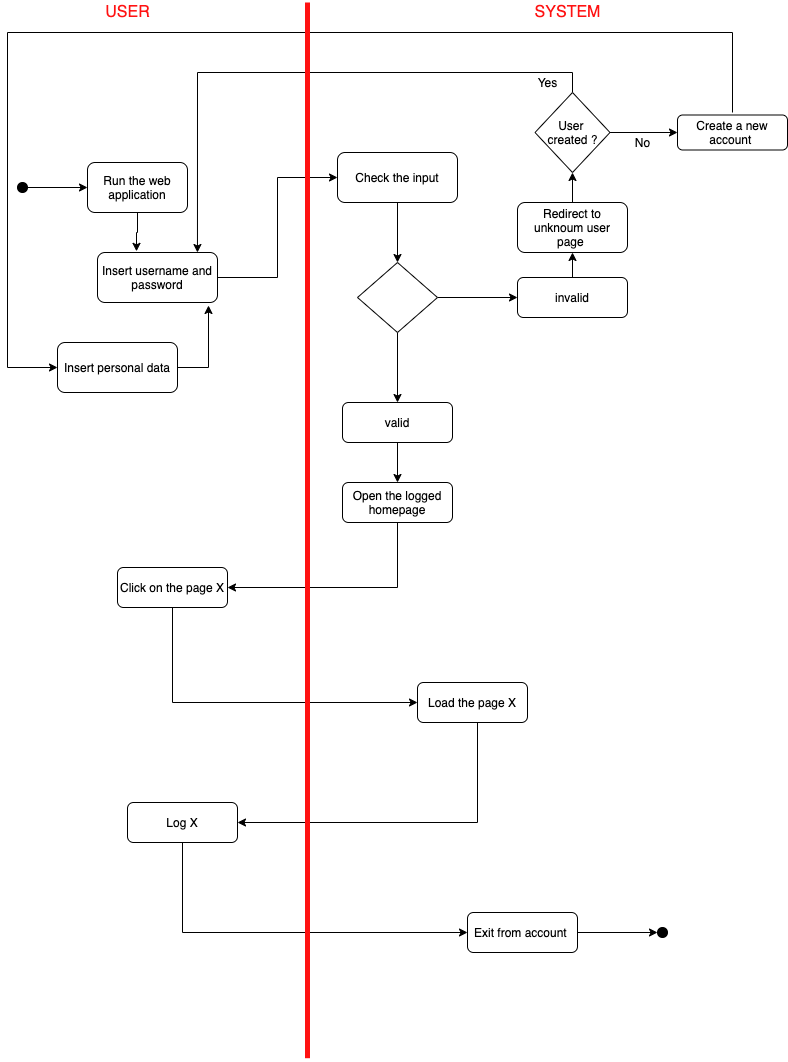

The diagram above was exported from draw.io. Its source (the exported page's mxGraphModel, read from the mxfile embedded in the PNG):
<mxGraphModel dx="946" dy="617" grid="1" gridSize="10" guides="1" tooltips="1" connect="1" arrows="1" fold="1" page="1" pageScale="1" pageWidth="827" pageHeight="1169" math="0" shadow="0">
  <root>
    <mxCell id="WIyWlLk6GJQsqaUBKTNV-0" />
    <mxCell id="WIyWlLk6GJQsqaUBKTNV-1" parent="WIyWlLk6GJQsqaUBKTNV-0" />
    <mxCell id="6oJn9xmuDxFGOn2H_OBM-22" style="edgeStyle=orthogonalEdgeStyle;rounded=0;orthogonalLoop=1;jettySize=auto;html=1;entryX=0.325;entryY=-0.023;entryDx=0;entryDy=0;entryPerimeter=0;" edge="1" parent="WIyWlLk6GJQsqaUBKTNV-1" source="WIyWlLk6GJQsqaUBKTNV-3" target="6oJn9xmuDxFGOn2H_OBM-4">
      <mxGeometry relative="1" as="geometry" />
    </mxCell>
    <mxCell id="WIyWlLk6GJQsqaUBKTNV-3" value="Run the web application" style="rounded=1;whiteSpace=wrap;html=1;fontSize=12;glass=0;strokeWidth=1;shadow=0;" parent="WIyWlLk6GJQsqaUBKTNV-1" vertex="1">
      <mxGeometry x="110" y="180" width="100" height="50" as="geometry" />
    </mxCell>
    <mxCell id="6oJn9xmuDxFGOn2H_OBM-2" style="edgeStyle=orthogonalEdgeStyle;rounded=0;orthogonalLoop=1;jettySize=auto;html=1;entryX=0;entryY=0.5;entryDx=0;entryDy=0;" edge="1" parent="WIyWlLk6GJQsqaUBKTNV-1" source="6oJn9xmuDxFGOn2H_OBM-1" target="WIyWlLk6GJQsqaUBKTNV-3">
      <mxGeometry relative="1" as="geometry" />
    </mxCell>
    <mxCell id="6oJn9xmuDxFGOn2H_OBM-1" value="" style="ellipse;whiteSpace=wrap;html=1;aspect=fixed;fillColor=#000000;" vertex="1" parent="WIyWlLk6GJQsqaUBKTNV-1">
      <mxGeometry x="40" y="200" width="10" height="10" as="geometry" />
    </mxCell>
    <mxCell id="6oJn9xmuDxFGOn2H_OBM-5" style="edgeStyle=orthogonalEdgeStyle;rounded=0;orthogonalLoop=1;jettySize=auto;html=1;entryX=0;entryY=0.5;entryDx=0;entryDy=0;" edge="1" parent="WIyWlLk6GJQsqaUBKTNV-1" source="6oJn9xmuDxFGOn2H_OBM-4" target="6oJn9xmuDxFGOn2H_OBM-6">
      <mxGeometry relative="1" as="geometry">
        <mxPoint x="350" y="180" as="targetPoint" />
      </mxGeometry>
    </mxCell>
    <mxCell id="6oJn9xmuDxFGOn2H_OBM-4" value="Insert username and password" style="rounded=1;whiteSpace=wrap;html=1;fontSize=12;glass=0;strokeWidth=1;shadow=0;" vertex="1" parent="WIyWlLk6GJQsqaUBKTNV-1">
      <mxGeometry x="120" y="270" width="120" height="50" as="geometry" />
    </mxCell>
    <mxCell id="6oJn9xmuDxFGOn2H_OBM-8" style="edgeStyle=orthogonalEdgeStyle;rounded=0;orthogonalLoop=1;jettySize=auto;html=1;" edge="1" parent="WIyWlLk6GJQsqaUBKTNV-1" source="6oJn9xmuDxFGOn2H_OBM-6">
      <mxGeometry relative="1" as="geometry">
        <mxPoint x="420" y="280" as="targetPoint" />
      </mxGeometry>
    </mxCell>
    <mxCell id="6oJn9xmuDxFGOn2H_OBM-6" value="Check the input" style="rounded=1;whiteSpace=wrap;html=1;fontSize=12;glass=0;strokeWidth=1;shadow=0;" vertex="1" parent="WIyWlLk6GJQsqaUBKTNV-1">
      <mxGeometry x="360" y="170" width="120" height="50" as="geometry" />
    </mxCell>
    <mxCell id="6oJn9xmuDxFGOn2H_OBM-9" style="edgeStyle=orthogonalEdgeStyle;rounded=0;orthogonalLoop=1;jettySize=auto;html=1;" edge="1" parent="WIyWlLk6GJQsqaUBKTNV-1" source="6oJn9xmuDxFGOn2H_OBM-7">
      <mxGeometry relative="1" as="geometry">
        <mxPoint x="540" y="315" as="targetPoint" />
      </mxGeometry>
    </mxCell>
    <mxCell id="6oJn9xmuDxFGOn2H_OBM-10" style="edgeStyle=orthogonalEdgeStyle;rounded=0;orthogonalLoop=1;jettySize=auto;html=1;" edge="1" parent="WIyWlLk6GJQsqaUBKTNV-1" source="6oJn9xmuDxFGOn2H_OBM-7">
      <mxGeometry relative="1" as="geometry">
        <mxPoint x="420" y="420" as="targetPoint" />
      </mxGeometry>
    </mxCell>
    <mxCell id="6oJn9xmuDxFGOn2H_OBM-7" value="" style="strokeWidth=1;html=1;shape=mxgraph.flowchart.decision;whiteSpace=wrap;fillColor=#FFFFFF;" vertex="1" parent="WIyWlLk6GJQsqaUBKTNV-1">
      <mxGeometry x="380" y="280" width="80" height="70" as="geometry" />
    </mxCell>
    <mxCell id="6oJn9xmuDxFGOn2H_OBM-12" style="edgeStyle=orthogonalEdgeStyle;rounded=0;orthogonalLoop=1;jettySize=auto;html=1;" edge="1" parent="WIyWlLk6GJQsqaUBKTNV-1" source="6oJn9xmuDxFGOn2H_OBM-11">
      <mxGeometry relative="1" as="geometry">
        <mxPoint x="420" y="500" as="targetPoint" />
      </mxGeometry>
    </mxCell>
    <mxCell id="6oJn9xmuDxFGOn2H_OBM-11" value="valid" style="rounded=1;whiteSpace=wrap;html=1;fontSize=12;glass=0;strokeWidth=1;shadow=0;" vertex="1" parent="WIyWlLk6GJQsqaUBKTNV-1">
      <mxGeometry x="365" y="420" width="110" height="40" as="geometry" />
    </mxCell>
    <mxCell id="6oJn9xmuDxFGOn2H_OBM-37" style="edgeStyle=orthogonalEdgeStyle;rounded=0;orthogonalLoop=1;jettySize=auto;html=1;entryX=1;entryY=0.5;entryDx=0;entryDy=0;" edge="1" parent="WIyWlLk6GJQsqaUBKTNV-1" source="6oJn9xmuDxFGOn2H_OBM-13" target="6oJn9xmuDxFGOn2H_OBM-33">
      <mxGeometry relative="1" as="geometry">
        <Array as="points">
          <mxPoint x="420" y="605" />
        </Array>
      </mxGeometry>
    </mxCell>
    <mxCell id="6oJn9xmuDxFGOn2H_OBM-13" value="Open the logged homepage" style="rounded=1;whiteSpace=wrap;html=1;fontSize=12;glass=0;strokeWidth=1;shadow=0;" vertex="1" parent="WIyWlLk6GJQsqaUBKTNV-1">
      <mxGeometry x="365" y="500" width="110" height="40" as="geometry" />
    </mxCell>
    <mxCell id="6oJn9xmuDxFGOn2H_OBM-15" style="edgeStyle=orthogonalEdgeStyle;rounded=0;orthogonalLoop=1;jettySize=auto;html=1;" edge="1" parent="WIyWlLk6GJQsqaUBKTNV-1" source="6oJn9xmuDxFGOn2H_OBM-14">
      <mxGeometry relative="1" as="geometry">
        <mxPoint x="595" y="270" as="targetPoint" />
      </mxGeometry>
    </mxCell>
    <mxCell id="6oJn9xmuDxFGOn2H_OBM-14" value="invalid" style="rounded=1;whiteSpace=wrap;html=1;fontSize=12;glass=0;strokeWidth=1;shadow=0;" vertex="1" parent="WIyWlLk6GJQsqaUBKTNV-1">
      <mxGeometry x="540" y="295" width="110" height="40" as="geometry" />
    </mxCell>
    <mxCell id="6oJn9xmuDxFGOn2H_OBM-19" style="edgeStyle=orthogonalEdgeStyle;rounded=0;orthogonalLoop=1;jettySize=auto;html=1;entryX=0.5;entryY=1;entryDx=0;entryDy=0;entryPerimeter=0;" edge="1" parent="WIyWlLk6GJQsqaUBKTNV-1" source="6oJn9xmuDxFGOn2H_OBM-16" target="6oJn9xmuDxFGOn2H_OBM-17">
      <mxGeometry relative="1" as="geometry" />
    </mxCell>
    <mxCell id="6oJn9xmuDxFGOn2H_OBM-16" value="Redirect to unknoum user page&amp;nbsp;" style="rounded=1;whiteSpace=wrap;html=1;fontSize=12;glass=0;strokeWidth=1;shadow=0;" vertex="1" parent="WIyWlLk6GJQsqaUBKTNV-1">
      <mxGeometry x="540" y="220" width="110" height="50" as="geometry" />
    </mxCell>
    <mxCell id="6oJn9xmuDxFGOn2H_OBM-23" style="edgeStyle=orthogonalEdgeStyle;rounded=0;orthogonalLoop=1;jettySize=auto;html=1;entryX=0.833;entryY=0;entryDx=0;entryDy=0;entryPerimeter=0;exitX=0.5;exitY=0;exitDx=0;exitDy=0;exitPerimeter=0;" edge="1" parent="WIyWlLk6GJQsqaUBKTNV-1" source="6oJn9xmuDxFGOn2H_OBM-17" target="6oJn9xmuDxFGOn2H_OBM-4">
      <mxGeometry relative="1" as="geometry" />
    </mxCell>
    <mxCell id="6oJn9xmuDxFGOn2H_OBM-25" style="edgeStyle=orthogonalEdgeStyle;rounded=0;orthogonalLoop=1;jettySize=auto;html=1;" edge="1" parent="WIyWlLk6GJQsqaUBKTNV-1" source="6oJn9xmuDxFGOn2H_OBM-17">
      <mxGeometry relative="1" as="geometry">
        <mxPoint x="700" y="150" as="targetPoint" />
      </mxGeometry>
    </mxCell>
    <mxCell id="6oJn9xmuDxFGOn2H_OBM-17" value="User &lt;br&gt;created ?" style="strokeWidth=1;html=1;shape=mxgraph.flowchart.decision;whiteSpace=wrap;fillColor=#FFFFFF;" vertex="1" parent="WIyWlLk6GJQsqaUBKTNV-1">
      <mxGeometry x="557.5" y="110" width="75" height="80" as="geometry" />
    </mxCell>
    <mxCell id="6oJn9xmuDxFGOn2H_OBM-24" value="Yes" style="text;html=1;align=center;verticalAlign=middle;resizable=0;points=[];autosize=1;" vertex="1" parent="WIyWlLk6GJQsqaUBKTNV-1">
      <mxGeometry x="550" y="90" width="40" height="20" as="geometry" />
    </mxCell>
    <mxCell id="6oJn9xmuDxFGOn2H_OBM-26" value="No" style="text;html=1;align=center;verticalAlign=middle;resizable=0;points=[];autosize=1;" vertex="1" parent="WIyWlLk6GJQsqaUBKTNV-1">
      <mxGeometry x="650" y="150" width="30" height="20" as="geometry" />
    </mxCell>
    <mxCell id="6oJn9xmuDxFGOn2H_OBM-31" style="edgeStyle=orthogonalEdgeStyle;rounded=0;orthogonalLoop=1;jettySize=auto;html=1;entryX=0;entryY=0.5;entryDx=0;entryDy=0;" edge="1" parent="WIyWlLk6GJQsqaUBKTNV-1" target="6oJn9xmuDxFGOn2H_OBM-30">
      <mxGeometry relative="1" as="geometry">
        <mxPoint x="755" y="130" as="sourcePoint" />
        <Array as="points">
          <mxPoint x="755" y="50" />
          <mxPoint x="30" y="50" />
          <mxPoint x="30" y="385" />
        </Array>
      </mxGeometry>
    </mxCell>
    <mxCell id="6oJn9xmuDxFGOn2H_OBM-27" value="Create a new account&amp;nbsp;" style="rounded=1;whiteSpace=wrap;html=1;fontSize=12;glass=0;strokeWidth=1;shadow=0;" vertex="1" parent="WIyWlLk6GJQsqaUBKTNV-1">
      <mxGeometry x="700" y="132.5" width="110" height="35" as="geometry" />
    </mxCell>
    <mxCell id="6oJn9xmuDxFGOn2H_OBM-32" style="edgeStyle=orthogonalEdgeStyle;rounded=0;orthogonalLoop=1;jettySize=auto;html=1;entryX=0.925;entryY=1.06;entryDx=0;entryDy=0;entryPerimeter=0;" edge="1" parent="WIyWlLk6GJQsqaUBKTNV-1" source="6oJn9xmuDxFGOn2H_OBM-30" target="6oJn9xmuDxFGOn2H_OBM-4">
      <mxGeometry relative="1" as="geometry">
        <Array as="points">
          <mxPoint x="231" y="385" />
        </Array>
      </mxGeometry>
    </mxCell>
    <mxCell id="6oJn9xmuDxFGOn2H_OBM-30" value="Insert personal data" style="rounded=1;whiteSpace=wrap;html=1;fontSize=12;glass=0;strokeWidth=1;shadow=0;" vertex="1" parent="WIyWlLk6GJQsqaUBKTNV-1">
      <mxGeometry x="80" y="360" width="120" height="50" as="geometry" />
    </mxCell>
    <mxCell id="6oJn9xmuDxFGOn2H_OBM-38" style="edgeStyle=orthogonalEdgeStyle;rounded=0;orthogonalLoop=1;jettySize=auto;html=1;entryX=0;entryY=0.5;entryDx=0;entryDy=0;" edge="1" parent="WIyWlLk6GJQsqaUBKTNV-1" source="6oJn9xmuDxFGOn2H_OBM-33" target="6oJn9xmuDxFGOn2H_OBM-34">
      <mxGeometry relative="1" as="geometry">
        <Array as="points">
          <mxPoint x="195" y="720" />
        </Array>
      </mxGeometry>
    </mxCell>
    <mxCell id="6oJn9xmuDxFGOn2H_OBM-33" value="Click on the page X" style="rounded=1;whiteSpace=wrap;html=1;fontSize=12;glass=0;strokeWidth=1;shadow=0;" vertex="1" parent="WIyWlLk6GJQsqaUBKTNV-1">
      <mxGeometry x="140" y="585" width="110" height="40" as="geometry" />
    </mxCell>
    <mxCell id="6oJn9xmuDxFGOn2H_OBM-39" style="edgeStyle=orthogonalEdgeStyle;rounded=0;orthogonalLoop=1;jettySize=auto;html=1;entryX=1;entryY=0.5;entryDx=0;entryDy=0;" edge="1" parent="WIyWlLk6GJQsqaUBKTNV-1" source="6oJn9xmuDxFGOn2H_OBM-34" target="6oJn9xmuDxFGOn2H_OBM-35">
      <mxGeometry relative="1" as="geometry">
        <Array as="points">
          <mxPoint x="500" y="840" />
        </Array>
      </mxGeometry>
    </mxCell>
    <mxCell id="6oJn9xmuDxFGOn2H_OBM-34" value="Load the page X" style="rounded=1;whiteSpace=wrap;html=1;fontSize=12;glass=0;strokeWidth=1;shadow=0;" vertex="1" parent="WIyWlLk6GJQsqaUBKTNV-1">
      <mxGeometry x="440" y="700" width="110" height="40" as="geometry" />
    </mxCell>
    <mxCell id="6oJn9xmuDxFGOn2H_OBM-40" style="edgeStyle=orthogonalEdgeStyle;rounded=0;orthogonalLoop=1;jettySize=auto;html=1;entryX=0;entryY=0.5;entryDx=0;entryDy=0;" edge="1" parent="WIyWlLk6GJQsqaUBKTNV-1" source="6oJn9xmuDxFGOn2H_OBM-35" target="6oJn9xmuDxFGOn2H_OBM-36">
      <mxGeometry relative="1" as="geometry">
        <Array as="points">
          <mxPoint x="205" y="950" />
        </Array>
      </mxGeometry>
    </mxCell>
    <mxCell id="6oJn9xmuDxFGOn2H_OBM-35" value="Log X" style="rounded=1;whiteSpace=wrap;html=1;fontSize=12;glass=0;strokeWidth=1;shadow=0;" vertex="1" parent="WIyWlLk6GJQsqaUBKTNV-1">
      <mxGeometry x="150" y="820" width="110" height="40" as="geometry" />
    </mxCell>
    <mxCell id="6oJn9xmuDxFGOn2H_OBM-42" style="edgeStyle=orthogonalEdgeStyle;rounded=0;orthogonalLoop=1;jettySize=auto;html=1;entryX=0;entryY=0.5;entryDx=0;entryDy=0;" edge="1" parent="WIyWlLk6GJQsqaUBKTNV-1" source="6oJn9xmuDxFGOn2H_OBM-36" target="6oJn9xmuDxFGOn2H_OBM-41">
      <mxGeometry relative="1" as="geometry" />
    </mxCell>
    <mxCell id="6oJn9xmuDxFGOn2H_OBM-36" value="Exit from account&amp;nbsp;" style="rounded=1;whiteSpace=wrap;html=1;fontSize=12;glass=0;strokeWidth=1;shadow=0;" vertex="1" parent="WIyWlLk6GJQsqaUBKTNV-1">
      <mxGeometry x="490" y="930" width="110" height="40" as="geometry" />
    </mxCell>
    <mxCell id="6oJn9xmuDxFGOn2H_OBM-41" value="" style="ellipse;whiteSpace=wrap;html=1;aspect=fixed;fillColor=#000000;" vertex="1" parent="WIyWlLk6GJQsqaUBKTNV-1">
      <mxGeometry x="680" y="945" width="10" height="10" as="geometry" />
    </mxCell>
    <mxCell id="6oJn9xmuDxFGOn2H_OBM-43" value="" style="endArrow=none;html=1;strokeColor=#FF1212;strokeWidth=5;" edge="1" parent="WIyWlLk6GJQsqaUBKTNV-1">
      <mxGeometry width="50" height="50" relative="1" as="geometry">
        <mxPoint x="330" y="1075.7142857142858" as="sourcePoint" />
        <mxPoint x="330" y="20" as="targetPoint" />
      </mxGeometry>
    </mxCell>
    <mxCell id="6oJn9xmuDxFGOn2H_OBM-44" value="&lt;font color=&quot;#ff1212&quot; style=&quot;font-size: 16px&quot;&gt;USER&lt;/font&gt;" style="text;html=1;align=center;verticalAlign=middle;resizable=0;points=[];autosize=1;" vertex="1" parent="WIyWlLk6GJQsqaUBKTNV-1">
      <mxGeometry x="120" y="20" width="60" height="20" as="geometry" />
    </mxCell>
    <mxCell id="6oJn9xmuDxFGOn2H_OBM-45" value="&lt;font color=&quot;#ff1212&quot; style=&quot;font-size: 16px&quot;&gt;SYSTEM&lt;/font&gt;" style="text;html=1;align=center;verticalAlign=middle;resizable=0;points=[];autosize=1;" vertex="1" parent="WIyWlLk6GJQsqaUBKTNV-1">
      <mxGeometry x="550" y="20" width="80" height="20" as="geometry" />
    </mxCell>
  </root>
</mxGraphModel>